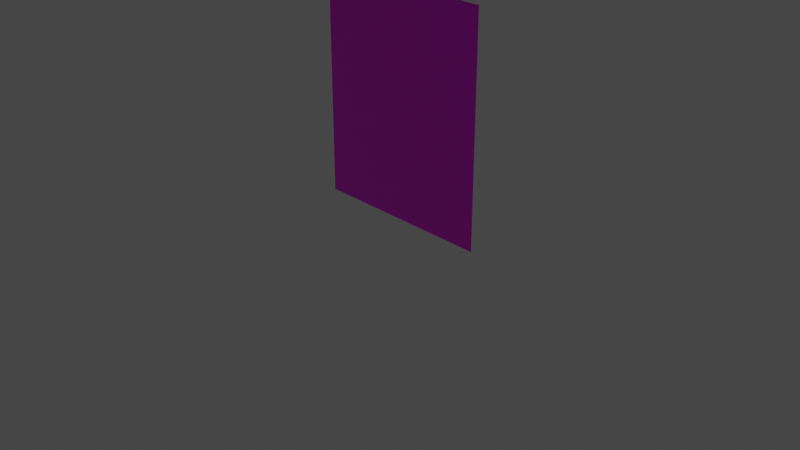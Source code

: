 # Source: moth_monster.blend  (saved by Blender 3.1.7; exported with 4.5.12 LTS)
import bpy
from mathutils import Matrix  # noqa: F401  (used for matrix-valued properties, if any)

bpy.ops.wm.read_factory_settings(use_empty=True)
scene = bpy.context.scene
scene.name = 'Scene'

# ---- collections
col_collection = bpy.data.collections.new('Collection'); scene.collection.children.link(col_collection)

# ---- images (referenced by path relative to the original .blend; pixels are not part of the script)
import os
ASSET_DIR = os.environ.get("B2B_ASSET_DIR", "")  # directory of the original .blend (textures are referenced by path, not embedded)
HERE = os.path.dirname(os.path.abspath(__file__))  # packed textures are extracted next to this script under _unpacked/

def load_image(name, relpath, width, height, colorspace="sRGB"):
    """Load a texture the original file referenced (path relative to the .blend, or extracted next to this script)."""
    p = next((c for c in (os.path.join(HERE, relpath), os.path.join(ASSET_DIR, relpath)) if relpath and os.path.exists(c)), "")
    if p:
        img = bpy.data.images.load(p, check_existing=True)
        img.name = name
    else:  # same state as the original file: an image datablock whose file is absent (Cycles renders it pink)
        img = bpy.data.images.new(name, width, height)
        img.source = "FILE"
        img.filepath = "//" + (relpath or name)
    img.colorspace_settings.name = colorspace
    return img
img_moth_monster_shooting_png = load_image('moth_monster_shooting.png', 'moth_monster_shooting.png', 1024, 1024, 'sRGB')

# ---- materials (node trees are filled in below, after node groups)
mat_material = bpy.data.materials.new('Material')
mat_material.alpha_threshold = 0.0
mat_material.use_transparent_shadow = False
mat_material.line_color = (0.0, 0.0, 0.0, 1.0)

# ---- material node trees
mat_material.use_nodes = True; mat_material.node_tree.nodes.clear()
_N = mat_material.node_tree.nodes; _L = mat_material.node_tree.links
n0 = _N.new('ShaderNodeOutputMaterial'); n0.name = 'Material Output'; n0.location = (85, 121)
n1 = _N.new('ShaderNodeBsdfPrincipled'); n1.name = 'Principled BSDF'; n1.location = (-236, 108)
n1.distribution = 'GGX'
n1.subsurface_method = 'RANDOM_WALK_SKIN'
n1.inputs[2].default_value = 0.4
n1.inputs[3].default_value = 1.45
n1.inputs[27].default_value = (0.0, 0.0, 0.0, 1.0)
n1.inputs[28].default_value = 1.0
n2 = _N.new('ShaderNodeTexImage'); n2.name = 'Image Texture'; n2.location = (-810, 55)
n2.image = img_moth_monster_shooting_png
n2.interpolation = 'Closest'
_L.new(n1.outputs[0], n0.inputs[0])
_L.new(n2.outputs[0], n1.inputs[0])
_L.new(n2.outputs[1], n1.inputs[4])
n0.is_active_output = True

# ---- world
world_world = bpy.data.worlds.new('World'); scene.world = world_world
world_world.use_nodes = True; world_world.node_tree.nodes.clear()
_N = world_world.node_tree.nodes; _L = world_world.node_tree.links
n0 = _N.new('ShaderNodeOutputWorld'); n0.name = 'World Output'; n0.location = (300, 300)
n1 = _N.new('ShaderNodeBackground'); n1.name = 'Background'; n1.location = (10, 300)
n1.inputs[0].default_value = (0.05088, 0.05088, 0.05088, 1.0)
_L.new(n1.outputs[0], n0.inputs[0])
n0.is_active_output = True
world_world.color = (0.05088, 0.05088, 0.05088)
world_world.use_sun_shadow = False
world_world.sun_shadow_jitter_overblur = 0.0

# ---- cameras
cam_camera = bpy.data.cameras.new('Camera')
cam_camera.clip_end = 100.0
cam_camera.ortho_scale = 7.314

# ---- lights
light_light = bpy.data.lights.new('Light', 'POINT')
light_light.transmission_factor = 0.0
light_light.energy = 1000.0
light_light.shadow_soft_size = 0.1
light_light.shadow_maximum_resolution = 0.006
light_light.use_absolute_resolution = True

# ---- meshes
me_plane = bpy.data.meshes.new('Plane')
me_plane.from_pydata([(-1.0, 5.245e-08, 0.0), (1.0, 5.245e-08, 0.0), (-1.0, -5.245e-08, 2.4), (1.0, -5.245e-08, 2.4)], [], [(0, 1, 3, 2)])
_uv = me_plane.uv_layers.new(name='UVMap')
_uv.uv.foreach_set('vector', [0.0, 0.0, 1.0, 0.0, 1.0, 1.0, 0.0, 1.0])
me_plane.materials.append(mat_material)
me_plane.use_remesh_fix_poles = True
me_plane.use_remesh_preserve_attributes = False
me_plane.update()

# ---- objects
ob_light = bpy.data.objects.new('Light', light_light)
ob_camera = bpy.data.objects.new('Camera', cam_camera)
ob_plane = bpy.data.objects.new('Plane', me_plane)

# ---- transforms, parenting, visibility, modifiers, constraints
ob_light.location = (4.076, 1.005, 5.904)
ob_light.rotation_euler = (0.6503, 0.05522, 1.866)
ob_light.lock_rotations_4d = False
ob_light.empty_display_type = 'ARROWS'
ob_light.color = (0.0, 0.0, 0.0, 0.0)
ob_light.lineart.crease_threshold = 0.0
ob_camera.location = (7.359, -6.926, 4.958)
ob_camera.rotation_euler = (1.109, 0.0, 0.8149)
ob_camera.lock_rotations_4d = False
ob_camera.empty_display_type = 'ARROWS'
ob_camera.color = (0.0, 0.0, 0.0, 0.0)
ob_camera.display_type = 'WIRE'
ob_camera.lineart.crease_threshold = 0.0
ob_plane.location = (0.0, 0.0, 0.0)

# ---- collection membership
col_collection.objects.link(ob_light)
col_collection.objects.link(ob_camera)
col_collection.objects.link(ob_plane)

# ---- scene / render settings (as saved in the file)
scene.camera = ob_camera
scene.frame_start = 1; scene.frame_end = 250; scene.frame_set(1)
scene.render.engine = 'BLENDER_EEVEE_NEXT'
scene.cycles.sampling_pattern = 'TABULATED_SOBOL'
scene.cycles.use_light_tree = False
scene.view_settings.view_transform = 'Filmic'
bpy.context.view_layer.update()
